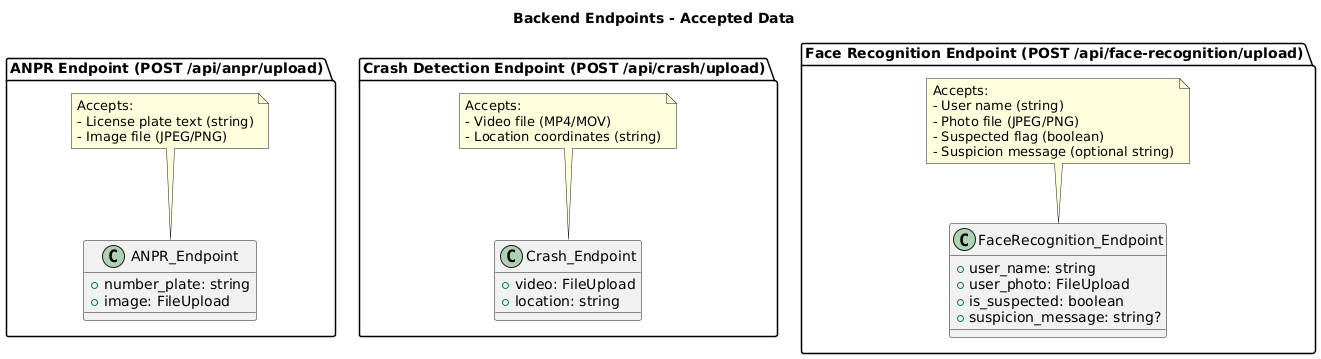

The diagram above was rendered by PlantUML. Its source (embedded in the PNG):
@startuml
title Backend Endpoints - Accepted Data

package "ANPR Endpoint (POST /api/anpr/upload)" {
  class ANPR_Endpoint {
    + number_plate: string
    + image: FileUpload
  }
  note top of ANPR_Endpoint
    Accepts:
    - License plate text (string)
    - Image file (JPEG/PNG)
  end note
}

package "Crash Detection Endpoint (POST /api/crash/upload)" {
  class Crash_Endpoint {
    + video: FileUpload
    + location: string
  }
  note top of Crash_Endpoint
    Accepts:
    - Video file (MP4/MOV)
    - Location coordinates (string)
  end note
}

package "Face Recognition Endpoint (POST /api/face-recognition/upload)" {
  class FaceRecognition_Endpoint {
    + user_name: string
    + user_photo: FileUpload
    + is_suspected: boolean
    + suspicion_message: string?
  }
  note top of FaceRecognition_Endpoint
    Accepts:
    - User name (string)
    - Photo file (JPEG/PNG)
    - Suspected flag (boolean)
    - Suspicion message (optional string)
  end note
}
@enduml